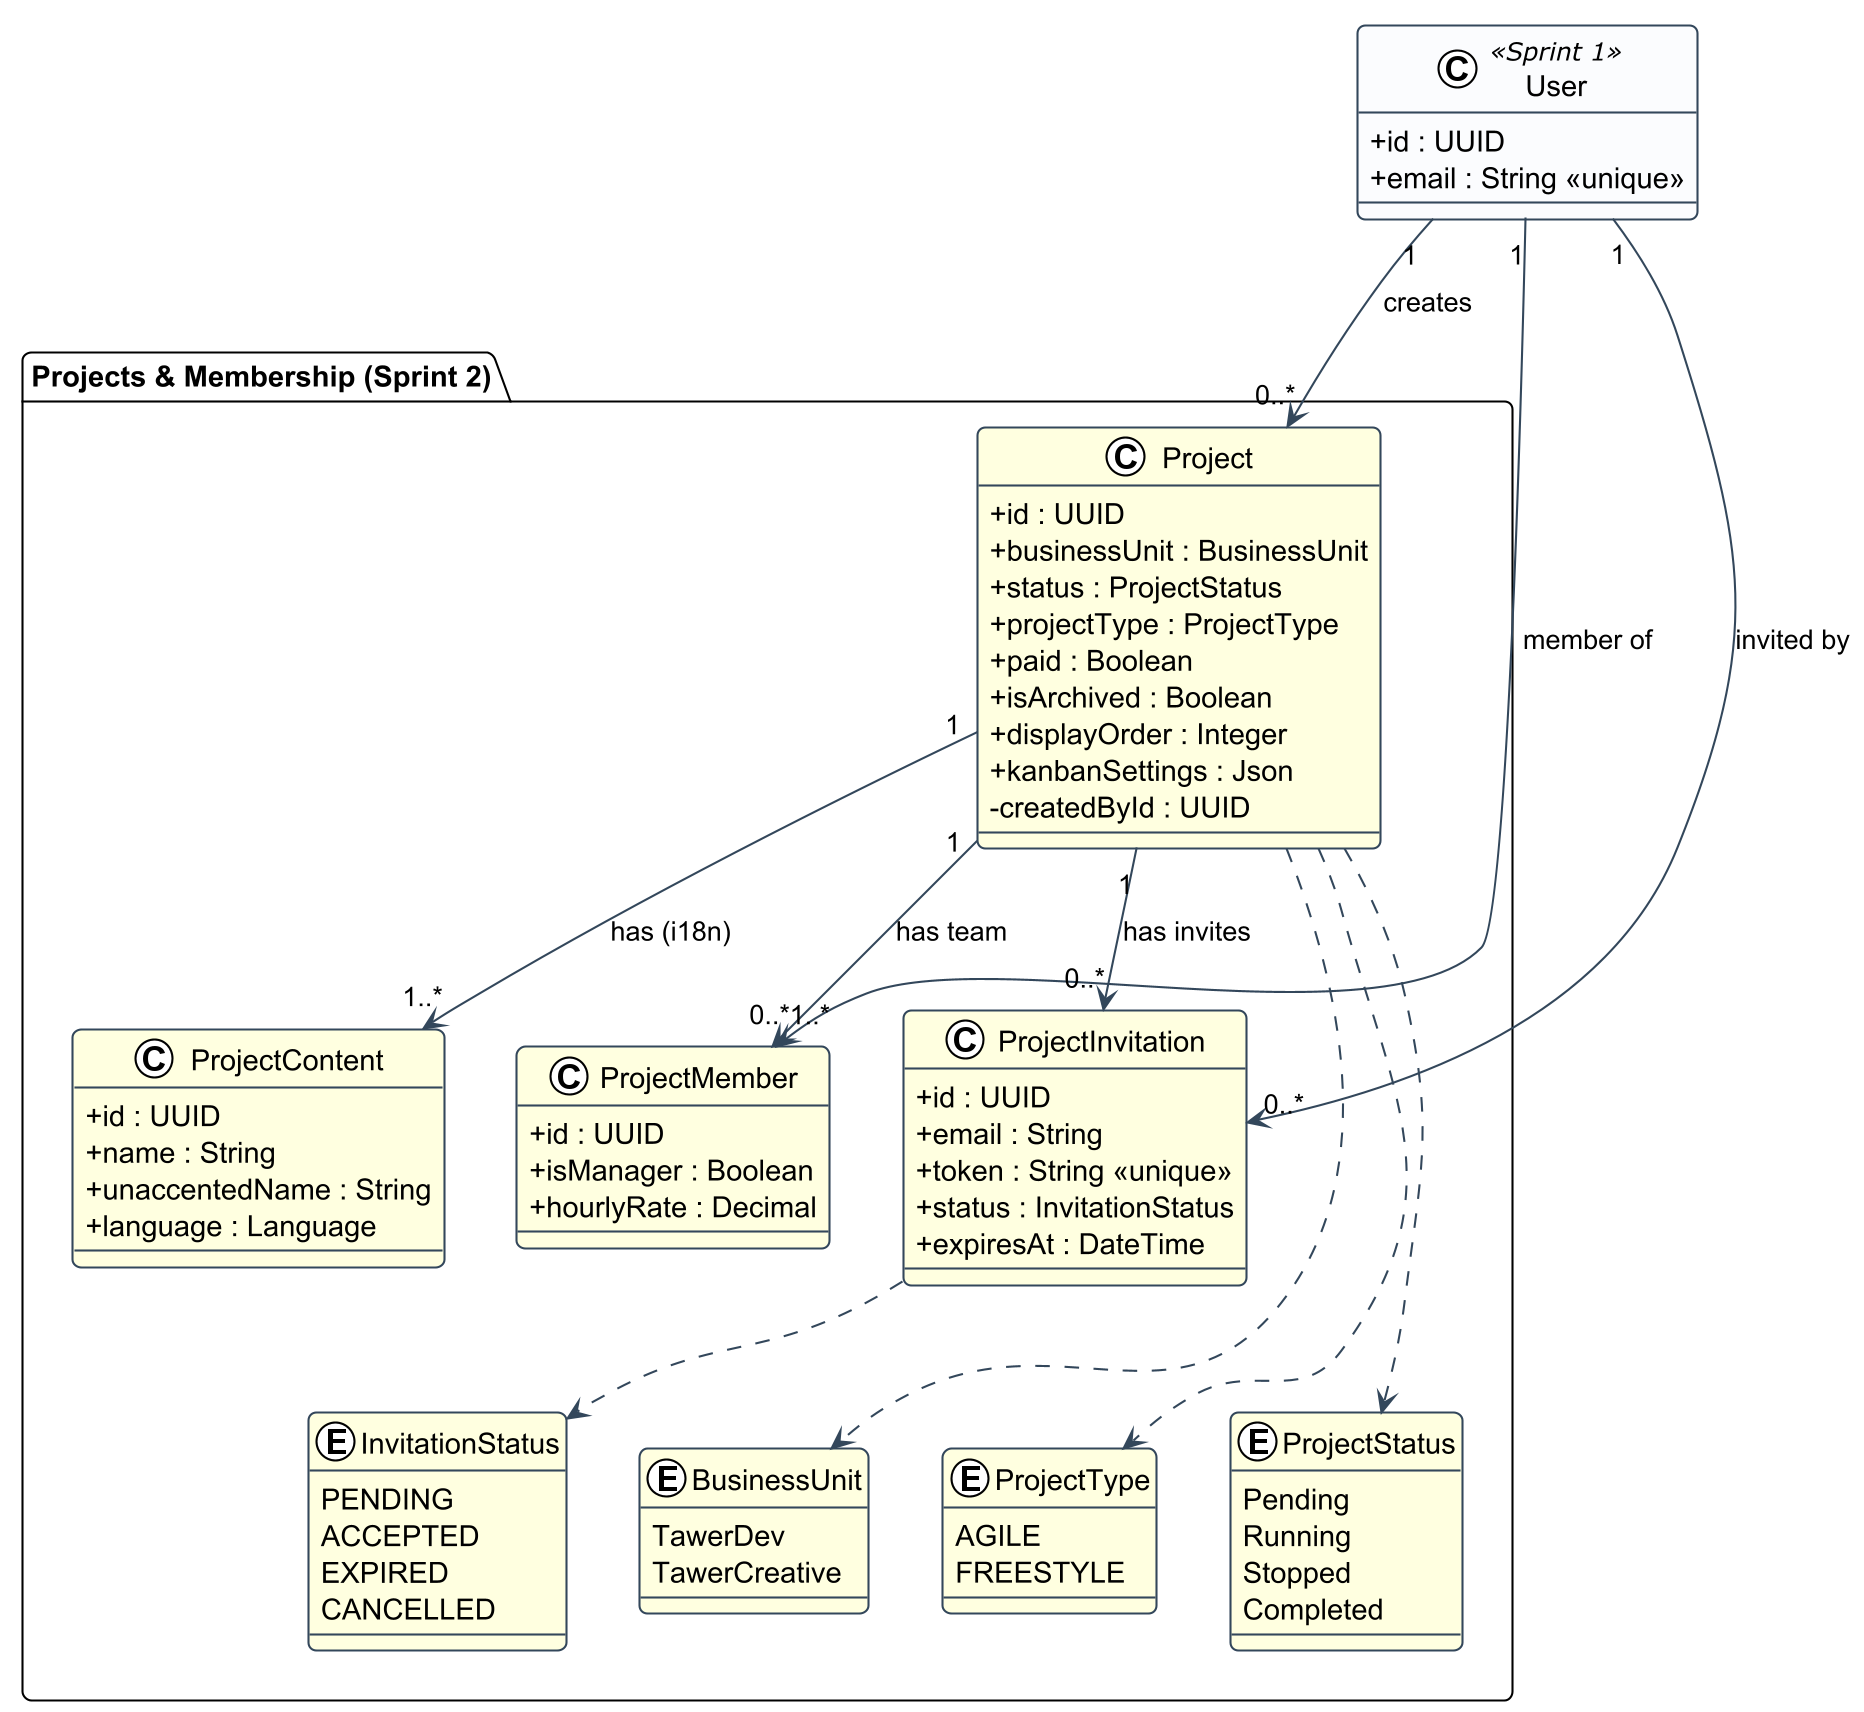

The diagram above was rendered by PlantUML. Its source (embedded in the PNG):
@startuml
skinparamlocked dpi 200
!theme plain
skinparam backgroundColor transparent
skinparam shadowing false
skinparam roundcorner 8
skinparam defaultFontName "Helvetica"
skinparam classAttributeIconSize 0
skinparam ArrowColor #33475b
skinparam class {
  BackgroundColor #FBFCFE
  BorderColor #33475b
  ArrowColor #33475b
}

' ── Anchor from Sprint 1 (compacted) ──
class User <<Sprint 1>> {
  +id : UUID
  +email : String <<unique>>
}

' ── Sprint 2 — Projects & Membership ──
package "Projects & Membership (Sprint 2)" {

  class Project #LightYellow {
    +id : UUID
    +businessUnit : BusinessUnit
    +status : ProjectStatus
    +projectType : ProjectType
    +paid : Boolean
    +isArchived : Boolean
    +displayOrder : Integer
    +kanbanSettings : Json
    -createdById : UUID
  }

  together {
    class ProjectContent #LightYellow {
      +id : UUID
      +name : String
      +unaccentedName : String
      +language : Language
    }

    class ProjectMember #LightYellow {
      +id : UUID
      +isManager : Boolean
      +hourlyRate : Decimal
    }

    class ProjectInvitation #LightYellow {
      +id : UUID
      +email : String
      +token : String <<unique>>
      +status : InvitationStatus
      +expiresAt : DateTime
    }
  }

  together {
    enum BusinessUnit #LightYellow {
      TawerDev
      TawerCreative
    }
    enum ProjectType #LightYellow {
      AGILE
      FREESTYLE
    }
    enum ProjectStatus #LightYellow {
      Pending
      Running
      Stopped
      Completed
    }
    enum InvitationStatus #LightYellow {
      PENDING
      ACCEPTED
      EXPIRED
      CANCELLED
    }
  }
}

' ── Relations from the anchor into Sprint 2 ──
User "1" --> "0..*" Project : creates
User "1" --> "0..*" ProjectMember : "member of"
User "1" --> "0..*" ProjectInvitation : "invited by"

' ── Sprint 2 internal relations ──
Project "1" --> "1..*" ProjectContent : "has (i18n)"
Project "1" --> "1..*" ProjectMember : "has team"
Project "1" --> "0..*" ProjectInvitation : "has invites"

Project ..> BusinessUnit
Project ..> ProjectType
Project ..> ProjectStatus
ProjectInvitation ..> InvitationStatus
@enduml